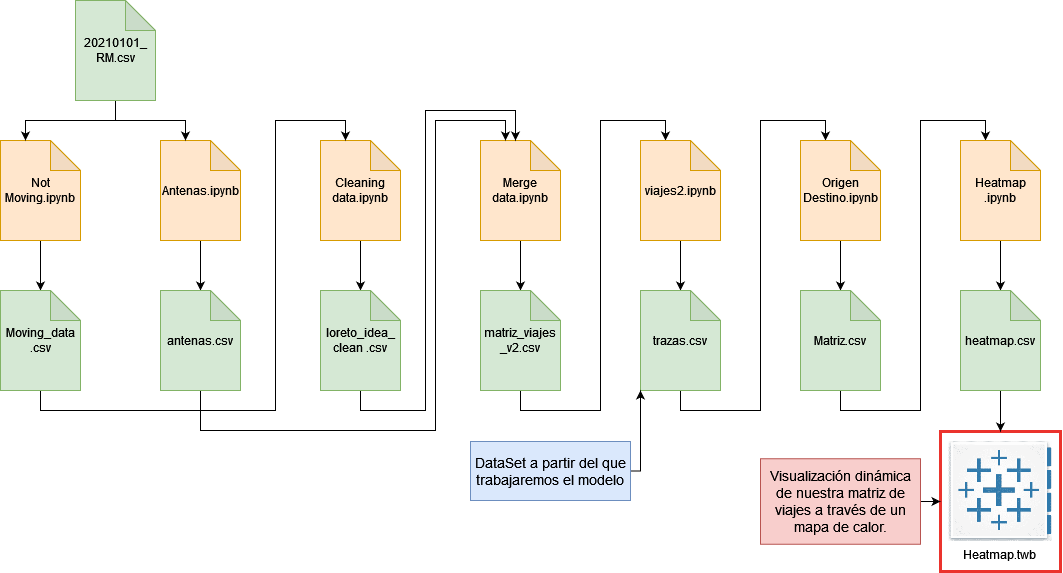

The diagram above was exported from draw.io. Its source (the exported page's mxGraphModel, read from the mxfile embedded in the PNG):
<mxGraphModel dx="1298" dy="670" grid="1" gridSize="10" guides="1" tooltips="1" connect="1" arrows="1" fold="1" page="1" pageScale="1" pageWidth="850" pageHeight="1100" math="0" shadow="0">
  <root>
    <mxCell id="0" />
    <mxCell id="1" parent="0" />
    <mxCell id="2" value="" style="rounded=0;whiteSpace=wrap;html=1;fontSize=14;fillColor=none;strokeColor=#EB332D;strokeWidth=3;" vertex="1" parent="1">
      <mxGeometry x="980" y="481" width="120" height="140" as="geometry" />
    </mxCell>
    <mxCell id="3" style="edgeStyle=orthogonalEdgeStyle;rounded=0;orthogonalLoop=1;jettySize=auto;html=1;exitX=0.5;exitY=1;exitDx=0;exitDy=0;exitPerimeter=0;entryX=0.5;entryY=0;entryDx=0;entryDy=0;entryPerimeter=0;fontSize=14;" edge="1" source="4" target="15" parent="1">
      <mxGeometry relative="1" as="geometry" />
    </mxCell>
    <mxCell id="4" value="Not Moving.ipynb" style="shape=note;whiteSpace=wrap;html=1;backgroundOutline=1;darkOpacity=0.05;fillColor=#ffe6cc;strokeColor=#d79b00;" vertex="1" parent="1">
      <mxGeometry x="40" y="190" width="80" height="100" as="geometry" />
    </mxCell>
    <mxCell id="5" style="edgeStyle=orthogonalEdgeStyle;rounded=0;orthogonalLoop=1;jettySize=auto;html=1;exitX=0.5;exitY=1;exitDx=0;exitDy=0;exitPerimeter=0;entryX=0.5;entryY=0;entryDx=0;entryDy=0;entryPerimeter=0;fontSize=14;" edge="1" source="6" target="17" parent="1">
      <mxGeometry relative="1" as="geometry" />
    </mxCell>
    <mxCell id="6" value="Antenas.ipynb" style="shape=note;whiteSpace=wrap;html=1;backgroundOutline=1;darkOpacity=0.05;fillColor=#ffe6cc;strokeColor=#d79b00;" vertex="1" parent="1">
      <mxGeometry x="200" y="190" width="80" height="100" as="geometry" />
    </mxCell>
    <mxCell id="7" style="edgeStyle=orthogonalEdgeStyle;rounded=0;orthogonalLoop=1;jettySize=auto;html=1;exitX=0.5;exitY=1;exitDx=0;exitDy=0;exitPerimeter=0;entryX=0.5;entryY=0;entryDx=0;entryDy=0;entryPerimeter=0;fontSize=14;" edge="1" source="8" target="19" parent="1">
      <mxGeometry relative="1" as="geometry" />
    </mxCell>
    <mxCell id="8" value="Cleaning data.ipynb" style="shape=note;whiteSpace=wrap;html=1;backgroundOutline=1;darkOpacity=0.05;fillColor=#ffe6cc;strokeColor=#d79b00;" vertex="1" parent="1">
      <mxGeometry x="360" y="190" width="80" height="100" as="geometry" />
    </mxCell>
    <mxCell id="9" style="edgeStyle=orthogonalEdgeStyle;rounded=0;orthogonalLoop=1;jettySize=auto;html=1;exitX=0.5;exitY=1;exitDx=0;exitDy=0;exitPerimeter=0;entryX=0.5;entryY=0;entryDx=0;entryDy=0;entryPerimeter=0;fontSize=14;" edge="1" source="10" target="21" parent="1">
      <mxGeometry relative="1" as="geometry" />
    </mxCell>
    <mxCell id="10" value="Merge data.ipynb" style="shape=note;whiteSpace=wrap;html=1;backgroundOutline=1;darkOpacity=0.05;fillColor=#ffe6cc;strokeColor=#d79b00;" vertex="1" parent="1">
      <mxGeometry x="520" y="190" width="80" height="100" as="geometry" />
    </mxCell>
    <mxCell id="11" style="edgeStyle=orthogonalEdgeStyle;rounded=0;orthogonalLoop=1;jettySize=auto;html=1;exitX=0.5;exitY=1;exitDx=0;exitDy=0;exitPerimeter=0;entryX=0;entryY=0;entryDx=25;entryDy=0;entryPerimeter=0;fontSize=14;" edge="1" source="13" target="4" parent="1">
      <mxGeometry relative="1" as="geometry" />
    </mxCell>
    <mxCell id="12" style="edgeStyle=orthogonalEdgeStyle;rounded=0;orthogonalLoop=1;jettySize=auto;html=1;exitX=0.5;exitY=1;exitDx=0;exitDy=0;exitPerimeter=0;entryX=0;entryY=0;entryDx=25;entryDy=0;entryPerimeter=0;fontSize=14;" edge="1" source="13" target="6" parent="1">
      <mxGeometry relative="1" as="geometry" />
    </mxCell>
    <mxCell id="13" value="20210101_ RM.csv" style="shape=note;whiteSpace=wrap;html=1;backgroundOutline=1;darkOpacity=0.05;fillColor=#d5e8d4;strokeColor=#82b366;" vertex="1" parent="1">
      <mxGeometry x="115" y="50" width="80" height="100" as="geometry" />
    </mxCell>
    <mxCell id="14" style="edgeStyle=orthogonalEdgeStyle;rounded=0;orthogonalLoop=1;jettySize=auto;html=1;exitX=0.5;exitY=1;exitDx=0;exitDy=0;exitPerimeter=0;entryX=0;entryY=0;entryDx=25;entryDy=0;entryPerimeter=0;fontSize=14;" edge="1" source="15" target="8" parent="1">
      <mxGeometry relative="1" as="geometry">
        <Array as="points">
          <mxPoint x="80" y="460" />
          <mxPoint x="315" y="460" />
          <mxPoint x="315" y="170" />
          <mxPoint x="385" y="170" />
        </Array>
      </mxGeometry>
    </mxCell>
    <mxCell id="15" value="Moving_data .csv" style="shape=note;whiteSpace=wrap;html=1;backgroundOutline=1;darkOpacity=0.05;fillColor=#d5e8d4;strokeColor=#82b366;" vertex="1" parent="1">
      <mxGeometry x="40" y="340" width="80" height="100" as="geometry" />
    </mxCell>
    <mxCell id="16" style="edgeStyle=orthogonalEdgeStyle;rounded=0;orthogonalLoop=1;jettySize=auto;html=1;exitX=0.5;exitY=1;exitDx=0;exitDy=0;exitPerimeter=0;entryX=0;entryY=0;entryDx=25;entryDy=0;entryPerimeter=0;fontSize=14;" edge="1" source="17" target="10" parent="1">
      <mxGeometry relative="1" as="geometry">
        <Array as="points">
          <mxPoint x="240" y="480" />
          <mxPoint x="475" y="480" />
          <mxPoint x="475" y="170" />
          <mxPoint x="545" y="170" />
        </Array>
      </mxGeometry>
    </mxCell>
    <mxCell id="17" value="antenas.csv" style="shape=note;whiteSpace=wrap;html=1;backgroundOutline=1;darkOpacity=0.05;fillColor=#d5e8d4;strokeColor=#82b366;" vertex="1" parent="1">
      <mxGeometry x="200" y="340" width="80" height="100" as="geometry" />
    </mxCell>
    <mxCell id="18" style="edgeStyle=orthogonalEdgeStyle;rounded=0;orthogonalLoop=1;jettySize=auto;html=1;exitX=0.5;exitY=1;exitDx=0;exitDy=0;exitPerimeter=0;fontSize=14;" edge="1" source="19" parent="1">
      <mxGeometry relative="1" as="geometry">
        <mxPoint x="555" y="190" as="targetPoint" />
        <Array as="points">
          <mxPoint x="400" y="460" />
          <mxPoint x="465" y="460" />
          <mxPoint x="465" y="160" />
          <mxPoint x="555" y="160" />
          <mxPoint x="555" y="190" />
        </Array>
      </mxGeometry>
    </mxCell>
    <mxCell id="19" value="&lt;div&gt;loreto_idea_&lt;/div&gt;&lt;div&gt;clean .csv&lt;/div&gt;" style="shape=note;whiteSpace=wrap;html=1;backgroundOutline=1;darkOpacity=0.05;fillColor=#d5e8d4;strokeColor=#82b366;" vertex="1" parent="1">
      <mxGeometry x="360" y="340" width="80" height="100" as="geometry" />
    </mxCell>
    <mxCell id="20" style="edgeStyle=orthogonalEdgeStyle;rounded=0;orthogonalLoop=1;jettySize=auto;html=1;exitX=0.5;exitY=1;exitDx=0;exitDy=0;exitPerimeter=0;entryX=0;entryY=0;entryDx=25;entryDy=0;entryPerimeter=0;" edge="1" source="21" target="23" parent="1">
      <mxGeometry relative="1" as="geometry" />
    </mxCell>
    <mxCell id="21" value="&lt;div&gt;matriz_viajes&lt;/div&gt;&lt;div&gt;_v2.csv&lt;/div&gt;" style="shape=note;whiteSpace=wrap;html=1;backgroundOutline=1;darkOpacity=0.05;fillColor=#d5e8d4;strokeColor=#82b366;" vertex="1" parent="1">
      <mxGeometry x="520" y="340" width="80" height="100" as="geometry" />
    </mxCell>
    <mxCell id="22" style="edgeStyle=orthogonalEdgeStyle;rounded=0;orthogonalLoop=1;jettySize=auto;html=1;exitX=0.5;exitY=1;exitDx=0;exitDy=0;exitPerimeter=0;entryX=0.5;entryY=0;entryDx=0;entryDy=0;entryPerimeter=0;" edge="1" source="23" target="25" parent="1">
      <mxGeometry relative="1" as="geometry" />
    </mxCell>
    <mxCell id="23" value="viajes2.ipynb" style="shape=note;whiteSpace=wrap;html=1;backgroundOutline=1;darkOpacity=0.05;fillColor=#ffe6cc;strokeColor=#d79b00;" vertex="1" parent="1">
      <mxGeometry x="680" y="190" width="80" height="100" as="geometry" />
    </mxCell>
    <mxCell id="24" style="edgeStyle=orthogonalEdgeStyle;rounded=0;orthogonalLoop=1;jettySize=auto;html=1;exitX=0.5;exitY=1;exitDx=0;exitDy=0;exitPerimeter=0;entryX=0;entryY=0;entryDx=25;entryDy=0;entryPerimeter=0;" edge="1" source="25" target="27" parent="1">
      <mxGeometry relative="1" as="geometry" />
    </mxCell>
    <mxCell id="25" value="&lt;div&gt;trazas.csv&lt;/div&gt;" style="shape=note;whiteSpace=wrap;html=1;backgroundOutline=1;darkOpacity=0.05;fillColor=#d5e8d4;strokeColor=#82b366;" vertex="1" parent="1">
      <mxGeometry x="680" y="340" width="80" height="100" as="geometry" />
    </mxCell>
    <mxCell id="26" style="edgeStyle=orthogonalEdgeStyle;rounded=0;orthogonalLoop=1;jettySize=auto;html=1;exitX=0.5;exitY=1;exitDx=0;exitDy=0;exitPerimeter=0;entryX=0.5;entryY=0;entryDx=0;entryDy=0;entryPerimeter=0;" edge="1" source="27" target="29" parent="1">
      <mxGeometry relative="1" as="geometry" />
    </mxCell>
    <mxCell id="27" value="&lt;div&gt;Origen&lt;/div&gt;&lt;div&gt;Destino.ipynb&lt;/div&gt;" style="shape=note;whiteSpace=wrap;html=1;backgroundOutline=1;darkOpacity=0.05;fillColor=#ffe6cc;strokeColor=#d79b00;" vertex="1" parent="1">
      <mxGeometry x="840" y="190" width="80" height="100" as="geometry" />
    </mxCell>
    <mxCell id="28" style="edgeStyle=orthogonalEdgeStyle;rounded=0;orthogonalLoop=1;jettySize=auto;html=1;exitX=0.5;exitY=1;exitDx=0;exitDy=0;exitPerimeter=0;entryX=0;entryY=0;entryDx=25;entryDy=0;entryPerimeter=0;" edge="1" source="29" target="31" parent="1">
      <mxGeometry relative="1" as="geometry" />
    </mxCell>
    <mxCell id="29" value="&lt;div&gt;Matriz.csv&lt;/div&gt;" style="shape=note;whiteSpace=wrap;html=1;backgroundOutline=1;darkOpacity=0.05;fillColor=#d5e8d4;strokeColor=#82b366;" vertex="1" parent="1">
      <mxGeometry x="840" y="340" width="80" height="100" as="geometry" />
    </mxCell>
    <mxCell id="30" style="edgeStyle=orthogonalEdgeStyle;rounded=0;orthogonalLoop=1;jettySize=auto;html=1;exitX=0.5;exitY=1;exitDx=0;exitDy=0;exitPerimeter=0;entryX=0.5;entryY=0;entryDx=0;entryDy=0;entryPerimeter=0;" edge="1" source="31" target="33" parent="1">
      <mxGeometry relative="1" as="geometry" />
    </mxCell>
    <mxCell id="31" value="&lt;div&gt;Heatmap&lt;/div&gt;&lt;div&gt;.ipynb&lt;/div&gt;" style="shape=note;whiteSpace=wrap;html=1;backgroundOutline=1;darkOpacity=0.05;fillColor=#ffe6cc;strokeColor=#d79b00;" vertex="1" parent="1">
      <mxGeometry x="1000" y="190" width="80" height="100" as="geometry" />
    </mxCell>
    <mxCell id="32" style="edgeStyle=orthogonalEdgeStyle;rounded=0;orthogonalLoop=1;jettySize=auto;html=1;exitX=0.5;exitY=1;exitDx=0;exitDy=0;exitPerimeter=0;entryX=0.5;entryY=0;entryDx=0;entryDy=0;" edge="1" source="33" target="2" parent="1">
      <mxGeometry relative="1" as="geometry" />
    </mxCell>
    <mxCell id="33" value="&lt;div&gt;heatmap.csv&lt;/div&gt;" style="shape=note;whiteSpace=wrap;html=1;backgroundOutline=1;darkOpacity=0.05;fillColor=#d5e8d4;strokeColor=#82b366;" vertex="1" parent="1">
      <mxGeometry x="1000" y="340" width="80" height="100" as="geometry" />
    </mxCell>
    <mxCell id="34" value="Heatmap.twb" style="shape=image;verticalLabelPosition=bottom;labelBackgroundColor=default;verticalAlign=top;aspect=fixed;imageAspect=0;image=data:image/webp,(base64 omitted: 11240 chars);" vertex="1" parent="1">
      <mxGeometry x="988.4300000000001" y="491" width="103.13" height="100" as="geometry" />
    </mxCell>
    <mxCell id="35" style="edgeStyle=orthogonalEdgeStyle;rounded=0;orthogonalLoop=1;jettySize=auto;html=1;exitX=1;exitY=0.5;exitDx=0;exitDy=0;entryX=0;entryY=0.5;entryDx=0;entryDy=0;fontSize=14;" edge="1" source="36" target="2" parent="1">
      <mxGeometry relative="1" as="geometry" />
    </mxCell>
    <mxCell id="36" value="Visualización dinámica de nuestra matriz de viajes a través de un mapa de calor." style="rounded=0;whiteSpace=wrap;html=1;fontSize=14;fillColor=#f8cecc;strokeColor=#b85450;" vertex="1" parent="1">
      <mxGeometry x="800" y="508.25" width="160" height="85.5" as="geometry" />
    </mxCell>
    <mxCell id="37" style="edgeStyle=orthogonalEdgeStyle;rounded=0;orthogonalLoop=1;jettySize=auto;html=1;exitX=1;exitY=0.5;exitDx=0;exitDy=0;entryX=0;entryY=1;entryDx=0;entryDy=0;entryPerimeter=0;fontSize=14;" edge="1" source="38" target="25" parent="1">
      <mxGeometry relative="1" as="geometry">
        <Array as="points">
          <mxPoint x="680" y="521" />
        </Array>
      </mxGeometry>
    </mxCell>
    <mxCell id="38" value="DataSet a partir del que trabajaremos el modelo" style="rounded=0;whiteSpace=wrap;html=1;fontSize=14;fillColor=#dae8fc;strokeColor=#6c8ebf;" vertex="1" parent="1">
      <mxGeometry x="510" y="491" width="160" height="59" as="geometry" />
    </mxCell>
  </root>
</mxGraphModel>